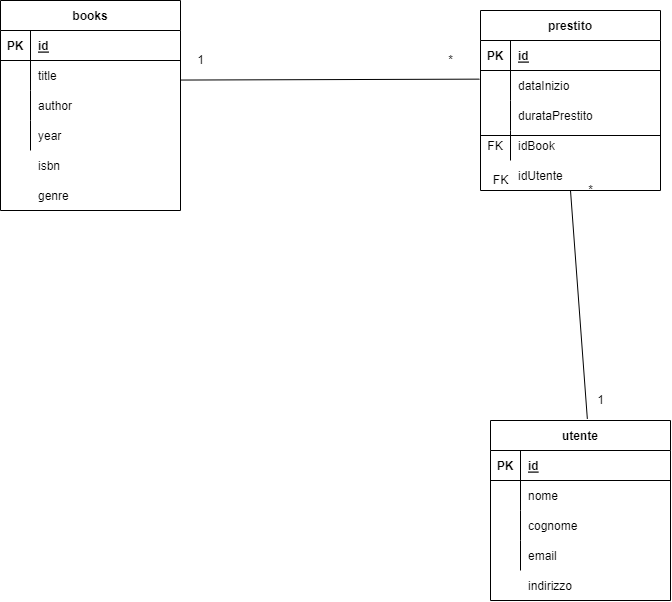

The diagram above was exported from draw.io. Its source (the exported page's mxGraphModel, read from the mxfile embedded in the PNG):
<mxGraphModel dx="869" dy="520" grid="1" gridSize="10" guides="1" tooltips="1" connect="1" arrows="1" fold="1" page="1" pageScale="1" pageWidth="850" pageHeight="1100" math="0" shadow="0" extFonts="Permanent Marker^https://fonts.googleapis.com/css?family=Permanent+Marker">
  <root>
    <mxCell id="0" />
    <mxCell id="1" parent="0" />
    <mxCell id="lqfAlkCWCaLvazwI6rUT-1" value="books" style="shape=table;startSize=30;container=1;collapsible=1;childLayout=tableLayout;fixedRows=1;rowLines=0;fontStyle=1;align=center;resizeLast=1;" vertex="1" parent="1">
      <mxGeometry x="70" y="100" width="180" height="210" as="geometry" />
    </mxCell>
    <mxCell id="lqfAlkCWCaLvazwI6rUT-2" value="" style="shape=tableRow;horizontal=0;startSize=0;swimlaneHead=0;swimlaneBody=0;fillColor=none;collapsible=0;dropTarget=0;points=[[0,0.5],[1,0.5]];portConstraint=eastwest;top=0;left=0;right=0;bottom=1;" vertex="1" parent="lqfAlkCWCaLvazwI6rUT-1">
      <mxGeometry y="30" width="180" height="30" as="geometry" />
    </mxCell>
    <mxCell id="lqfAlkCWCaLvazwI6rUT-3" value="PK" style="shape=partialRectangle;connectable=0;fillColor=none;top=0;left=0;bottom=0;right=0;fontStyle=1;overflow=hidden;" vertex="1" parent="lqfAlkCWCaLvazwI6rUT-2">
      <mxGeometry width="30" height="30" as="geometry">
        <mxRectangle width="30" height="30" as="alternateBounds" />
      </mxGeometry>
    </mxCell>
    <mxCell id="lqfAlkCWCaLvazwI6rUT-4" value="id" style="shape=partialRectangle;connectable=0;fillColor=none;top=0;left=0;bottom=0;right=0;align=left;spacingLeft=6;fontStyle=5;overflow=hidden;" vertex="1" parent="lqfAlkCWCaLvazwI6rUT-2">
      <mxGeometry x="30" width="150" height="30" as="geometry">
        <mxRectangle width="150" height="30" as="alternateBounds" />
      </mxGeometry>
    </mxCell>
    <mxCell id="lqfAlkCWCaLvazwI6rUT-5" value="" style="shape=tableRow;horizontal=0;startSize=0;swimlaneHead=0;swimlaneBody=0;fillColor=none;collapsible=0;dropTarget=0;points=[[0,0.5],[1,0.5]];portConstraint=eastwest;top=0;left=0;right=0;bottom=0;" vertex="1" parent="lqfAlkCWCaLvazwI6rUT-1">
      <mxGeometry y="60" width="180" height="30" as="geometry" />
    </mxCell>
    <mxCell id="lqfAlkCWCaLvazwI6rUT-6" value="" style="shape=partialRectangle;connectable=0;fillColor=none;top=0;left=0;bottom=0;right=0;editable=1;overflow=hidden;" vertex="1" parent="lqfAlkCWCaLvazwI6rUT-5">
      <mxGeometry width="30" height="30" as="geometry">
        <mxRectangle width="30" height="30" as="alternateBounds" />
      </mxGeometry>
    </mxCell>
    <mxCell id="lqfAlkCWCaLvazwI6rUT-7" value="title" style="shape=partialRectangle;connectable=0;fillColor=none;top=0;left=0;bottom=0;right=0;align=left;spacingLeft=6;overflow=hidden;" vertex="1" parent="lqfAlkCWCaLvazwI6rUT-5">
      <mxGeometry x="30" width="150" height="30" as="geometry">
        <mxRectangle width="150" height="30" as="alternateBounds" />
      </mxGeometry>
    </mxCell>
    <mxCell id="lqfAlkCWCaLvazwI6rUT-8" value="" style="shape=tableRow;horizontal=0;startSize=0;swimlaneHead=0;swimlaneBody=0;fillColor=none;collapsible=0;dropTarget=0;points=[[0,0.5],[1,0.5]];portConstraint=eastwest;top=0;left=0;right=0;bottom=0;" vertex="1" parent="lqfAlkCWCaLvazwI6rUT-1">
      <mxGeometry y="90" width="180" height="30" as="geometry" />
    </mxCell>
    <mxCell id="lqfAlkCWCaLvazwI6rUT-9" value="" style="shape=partialRectangle;connectable=0;fillColor=none;top=0;left=0;bottom=0;right=0;editable=1;overflow=hidden;" vertex="1" parent="lqfAlkCWCaLvazwI6rUT-8">
      <mxGeometry width="30" height="30" as="geometry">
        <mxRectangle width="30" height="30" as="alternateBounds" />
      </mxGeometry>
    </mxCell>
    <mxCell id="lqfAlkCWCaLvazwI6rUT-10" value="author" style="shape=partialRectangle;connectable=0;fillColor=none;top=0;left=0;bottom=0;right=0;align=left;spacingLeft=6;overflow=hidden;" vertex="1" parent="lqfAlkCWCaLvazwI6rUT-8">
      <mxGeometry x="30" width="150" height="30" as="geometry">
        <mxRectangle width="150" height="30" as="alternateBounds" />
      </mxGeometry>
    </mxCell>
    <mxCell id="lqfAlkCWCaLvazwI6rUT-11" value="" style="shape=tableRow;horizontal=0;startSize=0;swimlaneHead=0;swimlaneBody=0;fillColor=none;collapsible=0;dropTarget=0;points=[[0,0.5],[1,0.5]];portConstraint=eastwest;top=0;left=0;right=0;bottom=0;" vertex="1" parent="lqfAlkCWCaLvazwI6rUT-1">
      <mxGeometry y="120" width="180" height="30" as="geometry" />
    </mxCell>
    <mxCell id="lqfAlkCWCaLvazwI6rUT-12" value="" style="shape=partialRectangle;connectable=0;fillColor=none;top=0;left=0;bottom=0;right=0;editable=1;overflow=hidden;" vertex="1" parent="lqfAlkCWCaLvazwI6rUT-11">
      <mxGeometry width="30" height="30" as="geometry">
        <mxRectangle width="30" height="30" as="alternateBounds" />
      </mxGeometry>
    </mxCell>
    <mxCell id="lqfAlkCWCaLvazwI6rUT-13" value="year" style="shape=partialRectangle;connectable=0;fillColor=none;top=0;left=0;bottom=0;right=0;align=left;spacingLeft=6;overflow=hidden;" vertex="1" parent="lqfAlkCWCaLvazwI6rUT-11">
      <mxGeometry x="30" width="150" height="30" as="geometry">
        <mxRectangle width="150" height="30" as="alternateBounds" />
      </mxGeometry>
    </mxCell>
    <mxCell id="lqfAlkCWCaLvazwI6rUT-14" value="prestito" style="shape=table;startSize=30;container=1;collapsible=1;childLayout=tableLayout;fixedRows=1;rowLines=0;fontStyle=1;align=center;resizeLast=1;" vertex="1" parent="1">
      <mxGeometry x="550" y="110" width="180" height="180" as="geometry" />
    </mxCell>
    <mxCell id="lqfAlkCWCaLvazwI6rUT-15" value="" style="shape=tableRow;horizontal=0;startSize=0;swimlaneHead=0;swimlaneBody=0;fillColor=none;collapsible=0;dropTarget=0;points=[[0,0.5],[1,0.5]];portConstraint=eastwest;top=0;left=0;right=0;bottom=1;" vertex="1" parent="lqfAlkCWCaLvazwI6rUT-14">
      <mxGeometry y="30" width="180" height="30" as="geometry" />
    </mxCell>
    <mxCell id="lqfAlkCWCaLvazwI6rUT-16" value="PK" style="shape=partialRectangle;connectable=0;fillColor=none;top=0;left=0;bottom=0;right=0;fontStyle=1;overflow=hidden;" vertex="1" parent="lqfAlkCWCaLvazwI6rUT-15">
      <mxGeometry width="30" height="30" as="geometry">
        <mxRectangle width="30" height="30" as="alternateBounds" />
      </mxGeometry>
    </mxCell>
    <mxCell id="lqfAlkCWCaLvazwI6rUT-17" value="id" style="shape=partialRectangle;connectable=0;fillColor=none;top=0;left=0;bottom=0;right=0;align=left;spacingLeft=6;fontStyle=5;overflow=hidden;" vertex="1" parent="lqfAlkCWCaLvazwI6rUT-15">
      <mxGeometry x="30" width="150" height="30" as="geometry">
        <mxRectangle width="150" height="30" as="alternateBounds" />
      </mxGeometry>
    </mxCell>
    <mxCell id="lqfAlkCWCaLvazwI6rUT-18" value="" style="shape=tableRow;horizontal=0;startSize=0;swimlaneHead=0;swimlaneBody=0;fillColor=none;collapsible=0;dropTarget=0;points=[[0,0.5],[1,0.5]];portConstraint=eastwest;top=0;left=0;right=0;bottom=0;" vertex="1" parent="lqfAlkCWCaLvazwI6rUT-14">
      <mxGeometry y="60" width="180" height="30" as="geometry" />
    </mxCell>
    <mxCell id="lqfAlkCWCaLvazwI6rUT-19" value="" style="shape=partialRectangle;connectable=0;fillColor=none;top=0;left=0;bottom=0;right=0;editable=1;overflow=hidden;" vertex="1" parent="lqfAlkCWCaLvazwI6rUT-18">
      <mxGeometry width="30" height="30" as="geometry">
        <mxRectangle width="30" height="30" as="alternateBounds" />
      </mxGeometry>
    </mxCell>
    <mxCell id="lqfAlkCWCaLvazwI6rUT-20" value="dataInizio" style="shape=partialRectangle;connectable=0;fillColor=none;top=0;left=0;bottom=0;right=0;align=left;spacingLeft=6;overflow=hidden;" vertex="1" parent="lqfAlkCWCaLvazwI6rUT-18">
      <mxGeometry x="30" width="150" height="30" as="geometry">
        <mxRectangle width="150" height="30" as="alternateBounds" />
      </mxGeometry>
    </mxCell>
    <mxCell id="lqfAlkCWCaLvazwI6rUT-21" value="" style="shape=tableRow;horizontal=0;startSize=0;swimlaneHead=0;swimlaneBody=0;fillColor=none;collapsible=0;dropTarget=0;points=[[0,0.5],[1,0.5]];portConstraint=eastwest;top=0;left=0;right=0;bottom=0;" vertex="1" parent="lqfAlkCWCaLvazwI6rUT-14">
      <mxGeometry y="90" width="180" height="30" as="geometry" />
    </mxCell>
    <mxCell id="lqfAlkCWCaLvazwI6rUT-22" value="" style="shape=partialRectangle;connectable=0;fillColor=none;top=0;left=0;bottom=0;right=0;editable=1;overflow=hidden;" vertex="1" parent="lqfAlkCWCaLvazwI6rUT-21">
      <mxGeometry width="30" height="30" as="geometry">
        <mxRectangle width="30" height="30" as="alternateBounds" />
      </mxGeometry>
    </mxCell>
    <mxCell id="lqfAlkCWCaLvazwI6rUT-23" value="durataPrestito" style="shape=partialRectangle;connectable=0;fillColor=none;top=0;left=0;bottom=0;right=0;align=left;spacingLeft=6;overflow=hidden;" vertex="1" parent="lqfAlkCWCaLvazwI6rUT-21">
      <mxGeometry x="30" width="150" height="30" as="geometry">
        <mxRectangle width="150" height="30" as="alternateBounds" />
      </mxGeometry>
    </mxCell>
    <mxCell id="lqfAlkCWCaLvazwI6rUT-24" value="" style="shape=tableRow;horizontal=0;startSize=0;swimlaneHead=0;swimlaneBody=0;fillColor=none;collapsible=0;dropTarget=0;points=[[0,0.5],[1,0.5]];portConstraint=eastwest;top=0;left=0;right=0;bottom=0;" vertex="1" parent="lqfAlkCWCaLvazwI6rUT-14">
      <mxGeometry y="120" width="180" height="30" as="geometry" />
    </mxCell>
    <mxCell id="lqfAlkCWCaLvazwI6rUT-25" value="FK" style="shape=partialRectangle;connectable=0;fillColor=none;top=0;left=0;bottom=0;right=0;editable=1;overflow=hidden;" vertex="1" parent="lqfAlkCWCaLvazwI6rUT-24">
      <mxGeometry width="30" height="30" as="geometry">
        <mxRectangle width="30" height="30" as="alternateBounds" />
      </mxGeometry>
    </mxCell>
    <mxCell id="lqfAlkCWCaLvazwI6rUT-26" value="" style="shape=partialRectangle;connectable=0;fillColor=none;top=0;left=0;bottom=0;right=0;align=left;spacingLeft=6;overflow=hidden;" vertex="1" parent="lqfAlkCWCaLvazwI6rUT-24">
      <mxGeometry x="30" width="150" height="30" as="geometry">
        <mxRectangle width="150" height="30" as="alternateBounds" />
      </mxGeometry>
    </mxCell>
    <mxCell id="lqfAlkCWCaLvazwI6rUT-40" value="utente" style="shape=table;startSize=30;container=1;collapsible=1;childLayout=tableLayout;fixedRows=1;rowLines=0;fontStyle=1;align=center;resizeLast=1;" vertex="1" parent="1">
      <mxGeometry x="560" y="520" width="180" height="180" as="geometry" />
    </mxCell>
    <mxCell id="lqfAlkCWCaLvazwI6rUT-41" value="" style="shape=tableRow;horizontal=0;startSize=0;swimlaneHead=0;swimlaneBody=0;fillColor=none;collapsible=0;dropTarget=0;points=[[0,0.5],[1,0.5]];portConstraint=eastwest;top=0;left=0;right=0;bottom=1;" vertex="1" parent="lqfAlkCWCaLvazwI6rUT-40">
      <mxGeometry y="30" width="180" height="30" as="geometry" />
    </mxCell>
    <mxCell id="lqfAlkCWCaLvazwI6rUT-42" value="PK" style="shape=partialRectangle;connectable=0;fillColor=none;top=0;left=0;bottom=0;right=0;fontStyle=1;overflow=hidden;" vertex="1" parent="lqfAlkCWCaLvazwI6rUT-41">
      <mxGeometry width="30" height="30" as="geometry">
        <mxRectangle width="30" height="30" as="alternateBounds" />
      </mxGeometry>
    </mxCell>
    <mxCell id="lqfAlkCWCaLvazwI6rUT-43" value="id" style="shape=partialRectangle;connectable=0;fillColor=none;top=0;left=0;bottom=0;right=0;align=left;spacingLeft=6;fontStyle=5;overflow=hidden;" vertex="1" parent="lqfAlkCWCaLvazwI6rUT-41">
      <mxGeometry x="30" width="150" height="30" as="geometry">
        <mxRectangle width="150" height="30" as="alternateBounds" />
      </mxGeometry>
    </mxCell>
    <mxCell id="lqfAlkCWCaLvazwI6rUT-44" value="" style="shape=tableRow;horizontal=0;startSize=0;swimlaneHead=0;swimlaneBody=0;fillColor=none;collapsible=0;dropTarget=0;points=[[0,0.5],[1,0.5]];portConstraint=eastwest;top=0;left=0;right=0;bottom=0;" vertex="1" parent="lqfAlkCWCaLvazwI6rUT-40">
      <mxGeometry y="60" width="180" height="30" as="geometry" />
    </mxCell>
    <mxCell id="lqfAlkCWCaLvazwI6rUT-45" value="" style="shape=partialRectangle;connectable=0;fillColor=none;top=0;left=0;bottom=0;right=0;editable=1;overflow=hidden;" vertex="1" parent="lqfAlkCWCaLvazwI6rUT-44">
      <mxGeometry width="30" height="30" as="geometry">
        <mxRectangle width="30" height="30" as="alternateBounds" />
      </mxGeometry>
    </mxCell>
    <mxCell id="lqfAlkCWCaLvazwI6rUT-46" value="nome" style="shape=partialRectangle;connectable=0;fillColor=none;top=0;left=0;bottom=0;right=0;align=left;spacingLeft=6;overflow=hidden;" vertex="1" parent="lqfAlkCWCaLvazwI6rUT-44">
      <mxGeometry x="30" width="150" height="30" as="geometry">
        <mxRectangle width="150" height="30" as="alternateBounds" />
      </mxGeometry>
    </mxCell>
    <mxCell id="lqfAlkCWCaLvazwI6rUT-47" value="" style="shape=tableRow;horizontal=0;startSize=0;swimlaneHead=0;swimlaneBody=0;fillColor=none;collapsible=0;dropTarget=0;points=[[0,0.5],[1,0.5]];portConstraint=eastwest;top=0;left=0;right=0;bottom=0;" vertex="1" parent="lqfAlkCWCaLvazwI6rUT-40">
      <mxGeometry y="90" width="180" height="30" as="geometry" />
    </mxCell>
    <mxCell id="lqfAlkCWCaLvazwI6rUT-48" value="" style="shape=partialRectangle;connectable=0;fillColor=none;top=0;left=0;bottom=0;right=0;editable=1;overflow=hidden;" vertex="1" parent="lqfAlkCWCaLvazwI6rUT-47">
      <mxGeometry width="30" height="30" as="geometry">
        <mxRectangle width="30" height="30" as="alternateBounds" />
      </mxGeometry>
    </mxCell>
    <mxCell id="lqfAlkCWCaLvazwI6rUT-49" value="cognome" style="shape=partialRectangle;connectable=0;fillColor=none;top=0;left=0;bottom=0;right=0;align=left;spacingLeft=6;overflow=hidden;" vertex="1" parent="lqfAlkCWCaLvazwI6rUT-47">
      <mxGeometry x="30" width="150" height="30" as="geometry">
        <mxRectangle width="150" height="30" as="alternateBounds" />
      </mxGeometry>
    </mxCell>
    <mxCell id="lqfAlkCWCaLvazwI6rUT-50" value="" style="shape=tableRow;horizontal=0;startSize=0;swimlaneHead=0;swimlaneBody=0;fillColor=none;collapsible=0;dropTarget=0;points=[[0,0.5],[1,0.5]];portConstraint=eastwest;top=0;left=0;right=0;bottom=0;" vertex="1" parent="lqfAlkCWCaLvazwI6rUT-40">
      <mxGeometry y="120" width="180" height="30" as="geometry" />
    </mxCell>
    <mxCell id="lqfAlkCWCaLvazwI6rUT-51" value="" style="shape=partialRectangle;connectable=0;fillColor=none;top=0;left=0;bottom=0;right=0;editable=1;overflow=hidden;" vertex="1" parent="lqfAlkCWCaLvazwI6rUT-50">
      <mxGeometry width="30" height="30" as="geometry">
        <mxRectangle width="30" height="30" as="alternateBounds" />
      </mxGeometry>
    </mxCell>
    <mxCell id="lqfAlkCWCaLvazwI6rUT-52" value="email" style="shape=partialRectangle;connectable=0;fillColor=none;top=0;left=0;bottom=0;right=0;align=left;spacingLeft=6;overflow=hidden;" vertex="1" parent="lqfAlkCWCaLvazwI6rUT-50">
      <mxGeometry x="30" width="150" height="30" as="geometry">
        <mxRectangle width="150" height="30" as="alternateBounds" />
      </mxGeometry>
    </mxCell>
    <mxCell id="lqfAlkCWCaLvazwI6rUT-53" value="" style="endArrow=none;html=1;rounded=0;entryX=-0.006;entryY=0.288;entryDx=0;entryDy=0;entryPerimeter=0;" edge="1" parent="1" target="lqfAlkCWCaLvazwI6rUT-18">
      <mxGeometry relative="1" as="geometry">
        <mxPoint x="250" y="179.55" as="sourcePoint" />
        <mxPoint x="410" y="179.55" as="targetPoint" />
      </mxGeometry>
    </mxCell>
    <mxCell id="lqfAlkCWCaLvazwI6rUT-55" value="*" style="text;html=1;align=center;verticalAlign=middle;resizable=0;points=[];autosize=1;strokeColor=none;fillColor=none;" vertex="1" parent="1">
      <mxGeometry x="505" y="145" width="30" height="30" as="geometry" />
    </mxCell>
    <mxCell id="lqfAlkCWCaLvazwI6rUT-56" value="1" style="text;html=1;align=center;verticalAlign=middle;resizable=0;points=[];autosize=1;strokeColor=none;fillColor=none;" vertex="1" parent="1">
      <mxGeometry x="255" y="145" width="30" height="30" as="geometry" />
    </mxCell>
    <mxCell id="lqfAlkCWCaLvazwI6rUT-57" value="" style="endArrow=none;html=1;rounded=0;exitX=0.538;exitY=-0.009;exitDx=0;exitDy=0;exitPerimeter=0;entryX=0.5;entryY=1;entryDx=0;entryDy=0;" edge="1" parent="1" source="lqfAlkCWCaLvazwI6rUT-40" target="lqfAlkCWCaLvazwI6rUT-14">
      <mxGeometry relative="1" as="geometry">
        <mxPoint x="300" y="270" as="sourcePoint" />
        <mxPoint x="460" y="270" as="targetPoint" />
      </mxGeometry>
    </mxCell>
    <mxCell id="lqfAlkCWCaLvazwI6rUT-58" value="*" style="text;html=1;align=center;verticalAlign=middle;resizable=0;points=[];autosize=1;strokeColor=none;fillColor=none;" vertex="1" parent="1">
      <mxGeometry x="645" y="275" width="30" height="30" as="geometry" />
    </mxCell>
    <mxCell id="lqfAlkCWCaLvazwI6rUT-59" value="1" style="text;html=1;align=center;verticalAlign=middle;resizable=0;points=[];autosize=1;strokeColor=none;fillColor=none;" vertex="1" parent="1">
      <mxGeometry x="655" y="485" width="30" height="30" as="geometry" />
    </mxCell>
    <mxCell id="lqfAlkCWCaLvazwI6rUT-60" value="isbn" style="shape=partialRectangle;connectable=0;fillColor=none;top=0;left=0;bottom=0;right=0;align=left;spacingLeft=6;overflow=hidden;" vertex="1" parent="1">
      <mxGeometry x="100" y="250" width="150" height="30" as="geometry">
        <mxRectangle width="150" height="30" as="alternateBounds" />
      </mxGeometry>
    </mxCell>
    <mxCell id="lqfAlkCWCaLvazwI6rUT-61" value="genre" style="shape=partialRectangle;connectable=0;fillColor=none;top=0;left=0;bottom=0;right=0;align=left;spacingLeft=6;overflow=hidden;" vertex="1" parent="1">
      <mxGeometry x="100" y="280" width="150" height="30" as="geometry">
        <mxRectangle width="150" height="30" as="alternateBounds" />
      </mxGeometry>
    </mxCell>
    <mxCell id="lqfAlkCWCaLvazwI6rUT-65" value="idBook" style="shape=partialRectangle;connectable=0;fillColor=none;top=0;left=0;bottom=0;right=0;align=left;spacingLeft=6;overflow=hidden;" vertex="1" parent="1">
      <mxGeometry x="580" y="230" width="150" height="30" as="geometry">
        <mxRectangle width="150" height="30" as="alternateBounds" />
      </mxGeometry>
    </mxCell>
    <mxCell id="lqfAlkCWCaLvazwI6rUT-67" value="" style="line;strokeWidth=1;rotatable=0;dashed=0;labelPosition=right;align=left;verticalAlign=middle;spacingTop=0;spacingLeft=6;points=[];portConstraint=eastwest;" vertex="1" parent="1">
      <mxGeometry x="550" y="230" width="180" height="10" as="geometry" />
    </mxCell>
    <mxCell id="lqfAlkCWCaLvazwI6rUT-68" value="idUtente" style="shape=partialRectangle;connectable=0;fillColor=none;top=0;left=0;bottom=0;right=0;align=left;spacingLeft=6;overflow=hidden;" vertex="1" parent="1">
      <mxGeometry x="580" y="260" width="150" height="30" as="geometry">
        <mxRectangle width="150" height="30" as="alternateBounds" />
      </mxGeometry>
    </mxCell>
    <mxCell id="lqfAlkCWCaLvazwI6rUT-69" value="FK" style="text;html=1;align=center;verticalAlign=middle;resizable=0;points=[];autosize=1;strokeColor=none;fillColor=none;" vertex="1" parent="1">
      <mxGeometry x="550" y="265" width="40" height="30" as="geometry" />
    </mxCell>
    <mxCell id="lqfAlkCWCaLvazwI6rUT-70" value="indirizzo" style="shape=partialRectangle;connectable=0;fillColor=none;top=0;left=0;bottom=0;right=0;align=left;spacingLeft=6;overflow=hidden;" vertex="1" parent="1">
      <mxGeometry x="590" y="670" width="150" height="30" as="geometry">
        <mxRectangle width="150" height="30" as="alternateBounds" />
      </mxGeometry>
    </mxCell>
  </root>
</mxGraphModel>